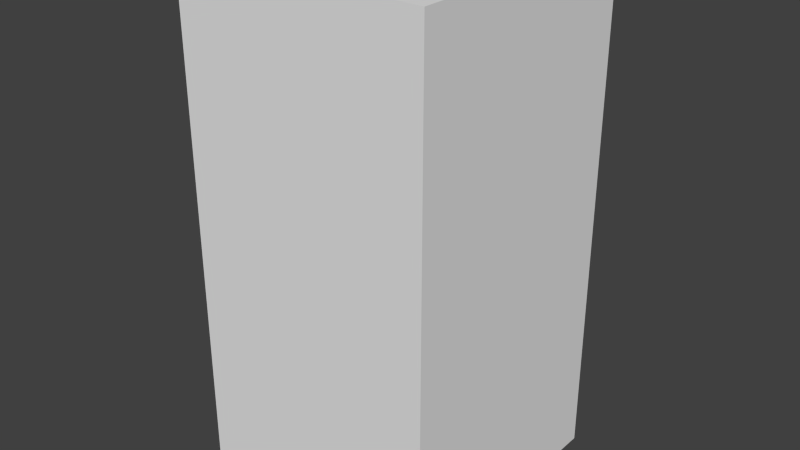# Source: greyTreeSeven.blend  (saved by Blender 2.68.0; exported with 4.5.12 LTS)
import bpy
from mathutils import Matrix  # noqa: F401  (used for matrix-valued properties, if any)

bpy.ops.wm.read_factory_settings(use_empty=True)
scene = bpy.context.scene
scene.name = 'Scene'

# ---- collections
col_collection_1 = bpy.data.collections.new('Collection 1'); scene.collection.children.link(col_collection_1)

# ---- world
world_world = bpy.data.worlds.new('World'); scene.world = world_world
world_world.color = (0.05088, 0.05088, 0.05088)
world_world.use_sun_shadow = False
world_world.sun_shadow_jitter_overblur = 0.0
world_world.cycles.sampling_method = 'MANUAL'
world_world.cycles.sample_map_resolution = 256

# ---- meshes
me_greytreeseven = bpy.data.meshes.new('greyTreeSeven')
me_greytreeseven.from_pydata([(-0.5, -0.5, -1.0), (-0.5, 0.5, -1.0), (0.5, 0.5, -1.0), (0.5, -0.5, -1.0), (-0.5, -0.5, 1.0), (-0.5, 0.5, 1.0), (0.5, 0.5, 1.0), (0.5, -0.5, 1.0)], [], [(4, 5, 1, 0), (5, 6, 2, 1), (6, 7, 3, 2), (7, 4, 0, 3), (0, 1, 2, 3), (7, 6, 5, 4)])
me_greytreeseven.use_remesh_preserve_volume = False
me_greytreeseven.use_remesh_preserve_attributes = False
me_greytreeseven.use_mirror_vertex_groups = False
me_greytreeseven.update()

# ---- objects
ob_greytreeseven = bpy.data.objects.new('greyTreeSeven', me_greytreeseven)

# ---- transforms, parenting, visibility, modifiers, constraints
ob_greytreeseven.location = (0.0, 0.0, 0.0)
ob_greytreeseven.lineart.crease_threshold = 0.0

# ---- collection membership
col_collection_1.objects.link(ob_greytreeseven)

# ---- scene / render settings (as saved in the file)
scene.frame_start = 1; scene.frame_end = 250; scene.frame_set(1)
scene.render.engine = 'BLENDER_EEVEE_NEXT'
scene.render.image_settings.color_mode = 'RGB'
scene.render.image_settings.compression = 90
scene.render.resolution_percentage = 50
scene.render.dither_intensity = 0.0
scene.cycles.use_denoising = False
scene.cycles.samples = 10
scene.cycles.sampling_pattern = 'TABULATED_SOBOL'
scene.cycles.light_sampling_threshold = 0.0
scene.cycles.use_adaptive_sampling = False
scene.cycles.use_light_tree = False
scene.cycles.blur_glossy = 0.0
scene.cycles.volume_bounces = 1
scene.cycles.pixel_filter_type = 'GAUSSIAN'
scene.cycles.sample_clamp_indirect = 0.0
scene.view_settings.view_transform = 'Standard'
bpy.context.view_layer.update()

# ---- added for rendering (the .blend has no active camera and no usable light): camera, sun
cam_auto = bpy.data.cameras.new('AutoCamera')
cam_auto.lens = 50.0
cam_auto.sensor_width = 36.0
cam_auto.clip_end = 1000.0
ob_auto_camera = bpy.data.objects.new('AutoCamera', cam_auto)
scene.collection.objects.link(ob_auto_camera)
ob_auto_camera.location = (2.26633, -2.71959, 1.81306)
ob_auto_camera.rotation_euler = (1.09748, -7.21219e-08, 0.694738)
scene.camera = ob_auto_camera
light_auto_sun = bpy.data.lights.new('AutoSun', 'SUN')
light_auto_sun.energy = 3.0
light_auto_sun.angle = 0.0523599
ob_auto_sun = bpy.data.objects.new('AutoSun', light_auto_sun)
scene.collection.objects.link(ob_auto_sun)
ob_auto_sun.rotation_euler = (0.872665, 0.174533, 0.523599)
bpy.context.view_layer.update()

